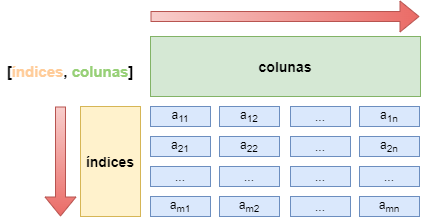

The diagram above was exported from draw.io. Its source (the exported page's mxGraphModel, read from the mxfile embedded in the PNG):
<mxGraphModel dx="1422" dy="762" grid="1" gridSize="10" guides="1" tooltips="1" connect="1" arrows="1" fold="1" page="1" pageScale="1" pageWidth="850" pageHeight="1100" math="0" shadow="0">
  <root>
    <mxCell id="0" />
    <mxCell id="1" parent="0" />
    <mxCell id="ASZYklMj20Sm4LLAJCDO-1" value="a&lt;sub&gt;11&lt;/sub&gt;" style="rounded=0;whiteSpace=wrap;html=1;fillColor=#dae8fc;strokeColor=#6c8ebf;" vertex="1" parent="1">
      <mxGeometry x="290" y="270" width="60" height="20" as="geometry" />
    </mxCell>
    <mxCell id="ASZYklMj20Sm4LLAJCDO-2" value="a&lt;sub&gt;21&lt;/sub&gt;" style="rounded=0;whiteSpace=wrap;html=1;fillColor=#dae8fc;strokeColor=#6c8ebf;" vertex="1" parent="1">
      <mxGeometry x="290" y="300" width="60" height="20" as="geometry" />
    </mxCell>
    <mxCell id="ASZYklMj20Sm4LLAJCDO-3" value="..." style="rounded=0;whiteSpace=wrap;html=1;fillColor=#dae8fc;strokeColor=#6c8ebf;" vertex="1" parent="1">
      <mxGeometry x="290" y="330" width="60" height="20" as="geometry" />
    </mxCell>
    <mxCell id="ASZYklMj20Sm4LLAJCDO-4" value="a&lt;sub&gt;m1&lt;/sub&gt;" style="rounded=0;whiteSpace=wrap;html=1;fillColor=#dae8fc;strokeColor=#6c8ebf;" vertex="1" parent="1">
      <mxGeometry x="290" y="360" width="60" height="20" as="geometry" />
    </mxCell>
    <mxCell id="ASZYklMj20Sm4LLAJCDO-5" value="a&lt;sub&gt;12&lt;/sub&gt;" style="rounded=0;whiteSpace=wrap;html=1;fillColor=#dae8fc;strokeColor=#6c8ebf;" vertex="1" parent="1">
      <mxGeometry x="359" y="270" width="60" height="20" as="geometry" />
    </mxCell>
    <mxCell id="ASZYklMj20Sm4LLAJCDO-6" value="a&lt;sub&gt;22&lt;/sub&gt;" style="rounded=0;whiteSpace=wrap;html=1;fillColor=#dae8fc;strokeColor=#6c8ebf;" vertex="1" parent="1">
      <mxGeometry x="359" y="300" width="60" height="20" as="geometry" />
    </mxCell>
    <mxCell id="ASZYklMj20Sm4LLAJCDO-7" value="..." style="rounded=0;whiteSpace=wrap;html=1;fillColor=#dae8fc;strokeColor=#6c8ebf;" vertex="1" parent="1">
      <mxGeometry x="359" y="330" width="60" height="20" as="geometry" />
    </mxCell>
    <mxCell id="ASZYklMj20Sm4LLAJCDO-8" value="a&lt;sub&gt;m2&lt;/sub&gt;" style="rounded=0;whiteSpace=wrap;html=1;fillColor=#dae8fc;strokeColor=#6c8ebf;" vertex="1" parent="1">
      <mxGeometry x="359" y="360" width="60" height="20" as="geometry" />
    </mxCell>
    <mxCell id="ASZYklMj20Sm4LLAJCDO-9" value="..." style="rounded=0;whiteSpace=wrap;html=1;fillColor=#dae8fc;strokeColor=#6c8ebf;" vertex="1" parent="1">
      <mxGeometry x="430" y="270" width="60" height="20" as="geometry" />
    </mxCell>
    <mxCell id="ASZYklMj20Sm4LLAJCDO-10" value="..." style="rounded=0;whiteSpace=wrap;html=1;fillColor=#dae8fc;strokeColor=#6c8ebf;" vertex="1" parent="1">
      <mxGeometry x="430" y="300" width="60" height="20" as="geometry" />
    </mxCell>
    <mxCell id="ASZYklMj20Sm4LLAJCDO-11" value="..." style="rounded=0;whiteSpace=wrap;html=1;fillColor=#dae8fc;strokeColor=#6c8ebf;" vertex="1" parent="1">
      <mxGeometry x="430" y="330" width="60" height="20" as="geometry" />
    </mxCell>
    <mxCell id="ASZYklMj20Sm4LLAJCDO-12" value="..." style="rounded=0;whiteSpace=wrap;html=1;fillColor=#dae8fc;strokeColor=#6c8ebf;" vertex="1" parent="1">
      <mxGeometry x="430" y="360" width="60" height="20" as="geometry" />
    </mxCell>
    <mxCell id="ASZYklMj20Sm4LLAJCDO-13" value="a&lt;sub&gt;1n&lt;/sub&gt;" style="rounded=0;whiteSpace=wrap;html=1;fillColor=#dae8fc;strokeColor=#6c8ebf;" vertex="1" parent="1">
      <mxGeometry x="499" y="270" width="60" height="20" as="geometry" />
    </mxCell>
    <mxCell id="ASZYklMj20Sm4LLAJCDO-14" value="a&lt;sub&gt;2n&lt;/sub&gt;" style="rounded=0;whiteSpace=wrap;html=1;fillColor=#dae8fc;strokeColor=#6c8ebf;" vertex="1" parent="1">
      <mxGeometry x="499" y="300" width="60" height="20" as="geometry" />
    </mxCell>
    <mxCell id="ASZYklMj20Sm4LLAJCDO-15" value="..." style="rounded=0;whiteSpace=wrap;html=1;fillColor=#dae8fc;strokeColor=#6c8ebf;" vertex="1" parent="1">
      <mxGeometry x="499" y="330" width="60" height="20" as="geometry" />
    </mxCell>
    <mxCell id="ASZYklMj20Sm4LLAJCDO-16" value="a&lt;sub&gt;mn&lt;/sub&gt;" style="rounded=0;whiteSpace=wrap;html=1;fillColor=#dae8fc;strokeColor=#6c8ebf;" vertex="1" parent="1">
      <mxGeometry x="499" y="360" width="60" height="20" as="geometry" />
    </mxCell>
    <mxCell id="ASZYklMj20Sm4LLAJCDO-19" value="&lt;b&gt;&lt;font style=&quot;font-size: 14px&quot;&gt;colunas&lt;/font&gt;&lt;/b&gt;" style="rounded=0;whiteSpace=wrap;html=1;fillColor=#d5e8d4;strokeColor=#82b366;" vertex="1" parent="1">
      <mxGeometry x="290" y="200" width="270" height="60" as="geometry" />
    </mxCell>
    <mxCell id="ASZYklMj20Sm4LLAJCDO-20" value="" style="shape=flexArrow;endArrow=classic;html=1;rounded=0;fillColor=#f8cecc;gradientColor=#ea6b66;strokeColor=#b85450;" edge="1" parent="1">
      <mxGeometry width="50" height="50" relative="1" as="geometry">
        <mxPoint x="200" y="270" as="sourcePoint" />
        <mxPoint x="200" y="380" as="targetPoint" />
      </mxGeometry>
    </mxCell>
    <mxCell id="ASZYklMj20Sm4LLAJCDO-22" value="" style="shape=flexArrow;endArrow=classic;html=1;rounded=0;fillColor=#f8cecc;gradientColor=#ea6b66;strokeColor=#b85450;gradientDirection=east;" edge="1" parent="1">
      <mxGeometry width="50" height="50" relative="1" as="geometry">
        <mxPoint x="290" y="180" as="sourcePoint" />
        <mxPoint x="559" y="180" as="targetPoint" />
      </mxGeometry>
    </mxCell>
    <mxCell id="ASZYklMj20Sm4LLAJCDO-23" value="&lt;b&gt;&lt;font style=&quot;font-size: 15px&quot;&gt;[&lt;font color=&quot;#ffcc99&quot;&gt;índices&lt;/font&gt;, &lt;font color=&quot;#97d077&quot;&gt;colunas&lt;/font&gt;]&lt;/font&gt;&lt;/b&gt;" style="text;html=1;strokeColor=none;fillColor=none;align=center;verticalAlign=middle;whiteSpace=wrap;rounded=0;" vertex="1" parent="1">
      <mxGeometry x="140" y="220" width="140" height="30" as="geometry" />
    </mxCell>
    <mxCell id="ASZYklMj20Sm4LLAJCDO-25" value="&lt;b&gt;índices&lt;/b&gt;" style="rounded=0;whiteSpace=wrap;html=1;fontSize=14;fillColor=#fff2cc;strokeColor=#d6b656;" vertex="1" parent="1">
      <mxGeometry x="220" y="270" width="60" height="110" as="geometry" />
    </mxCell>
  </root>
</mxGraphModel>